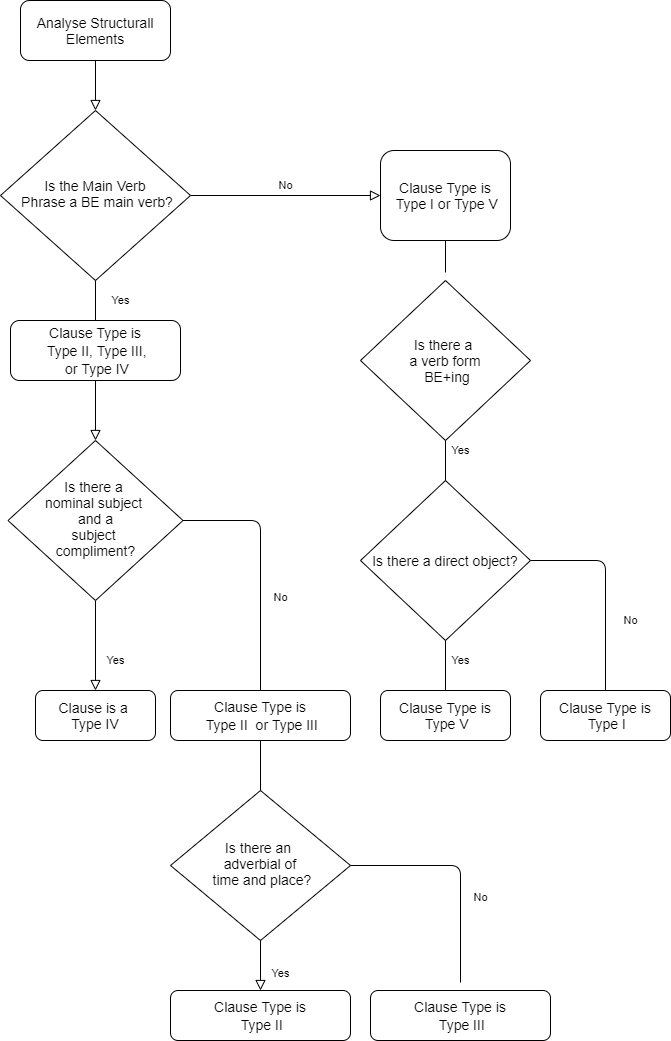

The diagram above was exported from draw.io. Its source (the exported page's mxGraphModel, read from the mxfile embedded in the PNG):
<mxGraphModel dx="1086" dy="966" grid="1" gridSize="10" guides="1" tooltips="1" connect="1" arrows="1" fold="1" page="1" pageScale="1" pageWidth="827" pageHeight="1169" math="0" shadow="0">
  <root>
    <mxCell id="WIyWlLk6GJQsqaUBKTNV-0" />
    <mxCell id="WIyWlLk6GJQsqaUBKTNV-1" parent="WIyWlLk6GJQsqaUBKTNV-0" />
    <mxCell id="WIyWlLk6GJQsqaUBKTNV-2" value="" style="rounded=0;html=1;jettySize=auto;orthogonalLoop=1;fontSize=11;endArrow=block;endFill=0;endSize=8;strokeWidth=1;shadow=0;labelBackgroundColor=none;edgeStyle=orthogonalEdgeStyle;" parent="WIyWlLk6GJQsqaUBKTNV-1" source="WIyWlLk6GJQsqaUBKTNV-3" target="WIyWlLk6GJQsqaUBKTNV-6" edge="1">
      <mxGeometry relative="1" as="geometry" />
    </mxCell>
    <mxCell id="WIyWlLk6GJQsqaUBKTNV-3" value="&lt;font style=&quot;font-size: 14px&quot;&gt;Analyse Structurall Elements&lt;/font&gt;" style="rounded=1;whiteSpace=wrap;html=1;fontSize=12;glass=0;strokeWidth=1;shadow=0;" parent="WIyWlLk6GJQsqaUBKTNV-1" vertex="1">
      <mxGeometry x="70" y="60" width="150" height="60" as="geometry" />
    </mxCell>
    <mxCell id="WIyWlLk6GJQsqaUBKTNV-4" value="Yes" style="rounded=0;html=1;jettySize=auto;orthogonalLoop=1;fontSize=11;endArrow=block;endFill=0;endSize=8;strokeWidth=1;shadow=0;labelBackgroundColor=none;edgeStyle=orthogonalEdgeStyle;startArrow=none;" parent="WIyWlLk6GJQsqaUBKTNV-1" source="jdJHVOdpQb2i_kgu9vCd-1" target="WIyWlLk6GJQsqaUBKTNV-10" edge="1">
      <mxGeometry x="-1" y="84" relative="1" as="geometry">
        <mxPoint x="-59" y="-80" as="offset" />
      </mxGeometry>
    </mxCell>
    <mxCell id="WIyWlLk6GJQsqaUBKTNV-5" value="No" style="edgeStyle=orthogonalEdgeStyle;rounded=0;html=1;jettySize=auto;orthogonalLoop=1;fontSize=11;endArrow=block;endFill=0;endSize=8;strokeWidth=1;shadow=0;labelBackgroundColor=none;" parent="WIyWlLk6GJQsqaUBKTNV-1" source="WIyWlLk6GJQsqaUBKTNV-6" target="WIyWlLk6GJQsqaUBKTNV-7" edge="1">
      <mxGeometry y="10" relative="1" as="geometry">
        <mxPoint as="offset" />
      </mxGeometry>
    </mxCell>
    <mxCell id="WIyWlLk6GJQsqaUBKTNV-6" value="&lt;span style=&quot;font-family: &amp;#34;arial&amp;#34; , &amp;#34;helvetica&amp;#34; , sans-serif ; font-size: 14px ; text-align: left ; background-color: rgb(255 , 255 , 255)&quot;&gt;Is the Main Verb&lt;br&gt;&amp;nbsp;Phrase a BE main verb?&lt;/span&gt;" style="rhombus;whiteSpace=wrap;html=1;shadow=0;fontFamily=Helvetica;fontSize=12;align=center;strokeWidth=1;spacing=6;spacingTop=-4;" parent="WIyWlLk6GJQsqaUBKTNV-1" vertex="1">
      <mxGeometry x="50" y="170" width="190" height="170" as="geometry" />
    </mxCell>
    <mxCell id="WIyWlLk6GJQsqaUBKTNV-7" value="&lt;span style=&quot;font-family: &amp;#34;arial&amp;#34; , &amp;#34;helvetica&amp;#34; , sans-serif ; font-size: 14px ; text-align: left ; background-color: rgb(255 , 255 , 255)&quot;&gt;Clause Type is&lt;br&gt;&amp;nbsp;Type I or Type V&lt;/span&gt;" style="rounded=1;whiteSpace=wrap;html=1;fontSize=12;glass=0;strokeWidth=1;shadow=0;" parent="WIyWlLk6GJQsqaUBKTNV-1" vertex="1">
      <mxGeometry x="430" y="210" width="130" height="90" as="geometry" />
    </mxCell>
    <mxCell id="WIyWlLk6GJQsqaUBKTNV-8" value="Yes" style="rounded=0;html=1;jettySize=auto;orthogonalLoop=1;fontSize=11;endArrow=block;endFill=0;endSize=8;strokeWidth=1;shadow=0;labelBackgroundColor=none;edgeStyle=orthogonalEdgeStyle;" parent="WIyWlLk6GJQsqaUBKTNV-1" source="WIyWlLk6GJQsqaUBKTNV-10" target="WIyWlLk6GJQsqaUBKTNV-11" edge="1">
      <mxGeometry x="0.3333" y="20" relative="1" as="geometry">
        <mxPoint as="offset" />
      </mxGeometry>
    </mxCell>
    <mxCell id="WIyWlLk6GJQsqaUBKTNV-10" value="&lt;font style=&quot;font-size: 14px&quot;&gt;Is there a &lt;br&gt;nominal subject&amp;nbsp;&lt;br&gt;&amp;nbsp;and a&amp;nbsp;&lt;br&gt;subject &lt;br&gt;compliment?&lt;/font&gt;" style="rhombus;whiteSpace=wrap;html=1;shadow=0;fontFamily=Helvetica;fontSize=12;align=center;strokeWidth=1;spacing=6;spacingTop=-4;" parent="WIyWlLk6GJQsqaUBKTNV-1" vertex="1">
      <mxGeometry x="57.5" y="500" width="175" height="160" as="geometry" />
    </mxCell>
    <mxCell id="WIyWlLk6GJQsqaUBKTNV-11" value="&lt;span style=&quot;font-family: &amp;#34;arial&amp;#34; , &amp;#34;helvetica&amp;#34; , sans-serif ; font-size: 14px ; text-align: left ; background-color: rgb(255 , 255 , 255)&quot;&gt;Clause is a &lt;br&gt;Type IV&lt;/span&gt;" style="rounded=1;whiteSpace=wrap;html=1;fontSize=12;glass=0;strokeWidth=1;shadow=0;" parent="WIyWlLk6GJQsqaUBKTNV-1" vertex="1">
      <mxGeometry x="85" y="750" width="120" height="50" as="geometry" />
    </mxCell>
    <mxCell id="jdJHVOdpQb2i_kgu9vCd-0" value="&lt;font style=&quot;font-size: 14px&quot;&gt;Is there a &lt;br&gt;a verb form&lt;br&gt;&amp;nbsp;BE+ing&lt;/font&gt;" style="rhombus;whiteSpace=wrap;html=1;hachureGap=4;pointerEvents=0;" parent="WIyWlLk6GJQsqaUBKTNV-1" vertex="1">
      <mxGeometry x="410" y="340" width="170" height="160" as="geometry" />
    </mxCell>
    <mxCell id="jdJHVOdpQb2i_kgu9vCd-1" value="&lt;span style=&quot;font-family: &amp;#34;arial&amp;#34; , &amp;#34;helvetica&amp;#34; , sans-serif ; font-size: 14px ; text-align: left ; background-color: rgb(255 , 255 , 255)&quot;&gt;Clause Type is&lt;/span&gt;&lt;br style=&quot;font-family: &amp;#34;arial&amp;#34; , &amp;#34;helvetica&amp;#34; , sans-serif ; font-size: 14px ; text-align: left&quot;&gt;&lt;span style=&quot;font-family: &amp;#34;arial&amp;#34; , &amp;#34;helvetica&amp;#34; , sans-serif ; font-size: 14px ; text-align: left ; background-color: rgb(255 , 255 , 255)&quot;&gt;&amp;nbsp;Type II, Type III,&lt;/span&gt;&lt;br style=&quot;font-family: &amp;#34;arial&amp;#34; , &amp;#34;helvetica&amp;#34; , sans-serif ; font-size: 14px ; text-align: left&quot;&gt;&lt;span style=&quot;font-family: &amp;#34;arial&amp;#34; , &amp;#34;helvetica&amp;#34; , sans-serif ; font-size: 14px ; text-align: left ; background-color: rgb(255 , 255 , 255)&quot;&gt;&amp;nbsp;or Type IV&lt;/span&gt;" style="rounded=1;whiteSpace=wrap;html=1;hachureGap=4;pointerEvents=0;" parent="WIyWlLk6GJQsqaUBKTNV-1" vertex="1">
      <mxGeometry x="60" y="380" width="170" height="60" as="geometry" />
    </mxCell>
    <mxCell id="jdJHVOdpQb2i_kgu9vCd-2" value="" style="rounded=0;html=1;jettySize=auto;orthogonalLoop=1;fontSize=11;endArrow=none;endFill=0;endSize=8;strokeWidth=1;shadow=0;labelBackgroundColor=none;edgeStyle=orthogonalEdgeStyle;" parent="WIyWlLk6GJQsqaUBKTNV-1" source="WIyWlLk6GJQsqaUBKTNV-6" target="jdJHVOdpQb2i_kgu9vCd-1" edge="1">
      <mxGeometry y="20" relative="1" as="geometry">
        <mxPoint as="offset" />
        <mxPoint x="145" y="340" as="sourcePoint" />
        <mxPoint x="150" y="420" as="targetPoint" />
      </mxGeometry>
    </mxCell>
    <mxCell id="jdJHVOdpQb2i_kgu9vCd-3" value="&lt;span style=&quot;font-family: &amp;#34;arial&amp;#34; , &amp;#34;helvetica&amp;#34; , sans-serif ; font-size: 14px ; text-align: left ; background-color: rgb(255 , 255 , 255)&quot;&gt;Clause Type is&lt;br&gt;&amp;nbsp;Type V&lt;/span&gt;" style="rounded=1;whiteSpace=wrap;html=1;fontSize=12;glass=0;strokeWidth=1;shadow=0;" parent="WIyWlLk6GJQsqaUBKTNV-1" vertex="1">
      <mxGeometry x="430" y="750" width="130" height="50" as="geometry" />
    </mxCell>
    <mxCell id="jdJHVOdpQb2i_kgu9vCd-4" value="&lt;font style=&quot;font-size: 14px&quot;&gt;Is there a direct object?&lt;/font&gt;" style="rhombus;whiteSpace=wrap;html=1;hachureGap=4;pointerEvents=0;" parent="WIyWlLk6GJQsqaUBKTNV-1" vertex="1">
      <mxGeometry x="410" y="540" width="170" height="160" as="geometry" />
    </mxCell>
    <mxCell id="jdJHVOdpQb2i_kgu9vCd-5" value="&lt;span style=&quot;font-family: &amp;#34;arial&amp;#34; , &amp;#34;helvetica&amp;#34; , sans-serif ; font-size: 14px ; text-align: left ; background-color: rgb(255 , 255 , 255)&quot;&gt;Clause Type is&lt;/span&gt;&lt;br style=&quot;font-family: &amp;#34;arial&amp;#34; , &amp;#34;helvetica&amp;#34; , sans-serif ; font-size: 14px ; text-align: left&quot;&gt;&lt;span style=&quot;font-family: &amp;#34;arial&amp;#34; , &amp;#34;helvetica&amp;#34; , sans-serif ; font-size: 14px ; text-align: left ; background-color: rgb(255 , 255 , 255)&quot;&gt;&amp;nbsp;Type II&amp;nbsp; or Type III&lt;/span&gt;" style="rounded=1;whiteSpace=wrap;html=1;fontSize=12;glass=0;strokeWidth=1;shadow=0;" parent="WIyWlLk6GJQsqaUBKTNV-1" vertex="1">
      <mxGeometry x="220" y="750" width="180" height="50" as="geometry" />
    </mxCell>
    <mxCell id="jdJHVOdpQb2i_kgu9vCd-6" value="No" style="endArrow=none;html=1;startSize=14;endSize=14;sourcePerimeterSpacing=8;targetPerimeterSpacing=8;entryX=1;entryY=0.5;entryDx=0;entryDy=0;exitX=0.5;exitY=0;exitDx=0;exitDy=0;" parent="WIyWlLk6GJQsqaUBKTNV-1" source="jdJHVOdpQb2i_kgu9vCd-5" target="WIyWlLk6GJQsqaUBKTNV-10" edge="1">
      <mxGeometry x="-0.25" y="-20" width="50" height="50" relative="1" as="geometry">
        <mxPoint x="320" y="630" as="sourcePoint" />
        <mxPoint x="370" y="580" as="targetPoint" />
        <Array as="points">
          <mxPoint x="310" y="580" />
        </Array>
        <mxPoint as="offset" />
      </mxGeometry>
    </mxCell>
    <mxCell id="jdJHVOdpQb2i_kgu9vCd-7" value="" style="endArrow=none;html=1;startSize=14;endSize=14;sourcePerimeterSpacing=8;targetPerimeterSpacing=8;entryX=0.5;entryY=1;entryDx=0;entryDy=0;" parent="WIyWlLk6GJQsqaUBKTNV-1" source="jdJHVOdpQb2i_kgu9vCd-0" target="WIyWlLk6GJQsqaUBKTNV-7" edge="1">
      <mxGeometry width="50" height="50" relative="1" as="geometry">
        <mxPoint x="320" y="630" as="sourcePoint" />
        <mxPoint x="370" y="580" as="targetPoint" />
      </mxGeometry>
    </mxCell>
    <mxCell id="jdJHVOdpQb2i_kgu9vCd-8" value="Yes" style="endArrow=none;html=1;startSize=14;endSize=14;sourcePerimeterSpacing=8;targetPerimeterSpacing=8;entryX=0.5;entryY=1;entryDx=0;entryDy=0;" parent="WIyWlLk6GJQsqaUBKTNV-1" target="jdJHVOdpQb2i_kgu9vCd-0" edge="1">
      <mxGeometry x="0.5" y="-15" width="50" height="50" relative="1" as="geometry">
        <mxPoint x="495" y="540" as="sourcePoint" />
        <mxPoint x="370" y="580" as="targetPoint" />
        <mxPoint as="offset" />
      </mxGeometry>
    </mxCell>
    <mxCell id="jdJHVOdpQb2i_kgu9vCd-9" value="Yes" style="endArrow=none;html=1;startSize=14;endSize=14;sourcePerimeterSpacing=8;targetPerimeterSpacing=8;entryX=0.5;entryY=1;entryDx=0;entryDy=0;exitX=0.5;exitY=0;exitDx=0;exitDy=0;" parent="WIyWlLk6GJQsqaUBKTNV-1" source="jdJHVOdpQb2i_kgu9vCd-3" target="jdJHVOdpQb2i_kgu9vCd-4" edge="1">
      <mxGeometry x="0.2" y="-15" width="50" height="50" relative="1" as="geometry">
        <mxPoint x="320" y="630" as="sourcePoint" />
        <mxPoint x="370" y="580" as="targetPoint" />
        <mxPoint as="offset" />
      </mxGeometry>
    </mxCell>
    <mxCell id="jdJHVOdpQb2i_kgu9vCd-11" value="&lt;span style=&quot;font-family: &amp;#34;arial&amp;#34; , &amp;#34;helvetica&amp;#34; , sans-serif ; font-size: 14px ; text-align: left ; background-color: rgb(255 , 255 , 255)&quot;&gt;Clause Type is&lt;br&gt;&amp;nbsp;Type I&lt;/span&gt;" style="rounded=1;whiteSpace=wrap;html=1;fontSize=12;glass=0;strokeWidth=1;shadow=0;" parent="WIyWlLk6GJQsqaUBKTNV-1" vertex="1">
      <mxGeometry x="590" y="750" width="130" height="50" as="geometry" />
    </mxCell>
    <mxCell id="jdJHVOdpQb2i_kgu9vCd-12" value="No" style="endArrow=none;html=1;startSize=14;endSize=14;sourcePerimeterSpacing=8;targetPerimeterSpacing=8;entryX=1;entryY=0.5;entryDx=0;entryDy=0;exitX=0.5;exitY=0;exitDx=0;exitDy=0;" parent="WIyWlLk6GJQsqaUBKTNV-1" source="jdJHVOdpQb2i_kgu9vCd-11" target="jdJHVOdpQb2i_kgu9vCd-4" edge="1">
      <mxGeometry x="-0.3171" y="-25" width="50" height="50" relative="1" as="geometry">
        <mxPoint x="320" y="630" as="sourcePoint" />
        <mxPoint x="370" y="580" as="targetPoint" />
        <Array as="points">
          <mxPoint x="655" y="620" />
        </Array>
        <mxPoint as="offset" />
      </mxGeometry>
    </mxCell>
    <mxCell id="jdJHVOdpQb2i_kgu9vCd-13" value="&lt;font style=&quot;font-size: 14px&quot;&gt;Is there an &lt;br&gt;adverbial of&lt;br&gt;&amp;nbsp;time and place?&lt;/font&gt;" style="rhombus;whiteSpace=wrap;html=1;shadow=0;fontFamily=Helvetica;fontSize=12;align=center;strokeWidth=1;spacing=6;spacingTop=-4;" parent="WIyWlLk6GJQsqaUBKTNV-1" vertex="1">
      <mxGeometry x="220" y="850" width="180" height="150" as="geometry" />
    </mxCell>
    <mxCell id="jdJHVOdpQb2i_kgu9vCd-14" value="&lt;span style=&quot;font-family: &amp;#34;arial&amp;#34; , &amp;#34;helvetica&amp;#34; , sans-serif ; font-size: 14px ; text-align: left ; background-color: rgb(255 , 255 , 255)&quot;&gt;Clause Type is&lt;/span&gt;&lt;br style=&quot;font-family: &amp;#34;arial&amp;#34; , &amp;#34;helvetica&amp;#34; , sans-serif ; font-size: 14px ; text-align: left&quot;&gt;&lt;span style=&quot;font-family: &amp;#34;arial&amp;#34; , &amp;#34;helvetica&amp;#34; , sans-serif ; font-size: 14px ; text-align: left ; background-color: rgb(255 , 255 , 255)&quot;&gt;&amp;nbsp;Type II&lt;/span&gt;" style="rounded=1;whiteSpace=wrap;html=1;fontSize=12;glass=0;strokeWidth=1;shadow=0;" parent="WIyWlLk6GJQsqaUBKTNV-1" vertex="1">
      <mxGeometry x="220" y="1050" width="180" height="50" as="geometry" />
    </mxCell>
    <mxCell id="jdJHVOdpQb2i_kgu9vCd-15" value="&lt;span style=&quot;font-family: &amp;#34;arial&amp;#34; , &amp;#34;helvetica&amp;#34; , sans-serif ; font-size: 14px ; text-align: left ; background-color: rgb(255 , 255 , 255)&quot;&gt;Clause Type is&lt;/span&gt;&lt;br style=&quot;font-family: &amp;#34;arial&amp;#34; , &amp;#34;helvetica&amp;#34; , sans-serif ; font-size: 14px ; text-align: left&quot;&gt;&lt;span style=&quot;font-family: &amp;#34;arial&amp;#34; , &amp;#34;helvetica&amp;#34; , sans-serif ; font-size: 14px ; text-align: left ; background-color: rgb(255 , 255 , 255)&quot;&gt;&amp;nbsp;Type III&lt;/span&gt;" style="rounded=1;whiteSpace=wrap;html=1;fontSize=12;glass=0;strokeWidth=1;shadow=0;" parent="WIyWlLk6GJQsqaUBKTNV-1" vertex="1">
      <mxGeometry x="420" y="1050" width="180" height="50" as="geometry" />
    </mxCell>
    <mxCell id="jdJHVOdpQb2i_kgu9vCd-16" value="Yes" style="rounded=0;html=1;jettySize=auto;orthogonalLoop=1;fontSize=11;endArrow=block;endFill=0;endSize=8;strokeWidth=1;shadow=0;labelBackgroundColor=none;edgeStyle=orthogonalEdgeStyle;entryX=0.5;entryY=0;entryDx=0;entryDy=0;" parent="WIyWlLk6GJQsqaUBKTNV-1" target="jdJHVOdpQb2i_kgu9vCd-14" edge="1">
      <mxGeometry x="0.3333" y="20" relative="1" as="geometry">
        <mxPoint as="offset" />
        <mxPoint x="310" y="1000" as="sourcePoint" />
        <mxPoint x="310" y="1030" as="targetPoint" />
      </mxGeometry>
    </mxCell>
    <mxCell id="jdJHVOdpQb2i_kgu9vCd-17" value="No" style="endArrow=none;html=1;startSize=14;endSize=14;sourcePerimeterSpacing=8;targetPerimeterSpacing=8;entryX=1;entryY=0.5;entryDx=0;entryDy=0;" parent="WIyWlLk6GJQsqaUBKTNV-1" source="jdJHVOdpQb2i_kgu9vCd-15" target="jdJHVOdpQb2i_kgu9vCd-13" edge="1">
      <mxGeometry x="-0.25" y="-20" width="50" height="50" relative="1" as="geometry">
        <mxPoint x="475" y="1100" as="sourcePoint" />
        <mxPoint x="430" y="925" as="targetPoint" />
        <Array as="points">
          <mxPoint x="510" y="925" />
        </Array>
        <mxPoint as="offset" />
      </mxGeometry>
    </mxCell>
    <mxCell id="jdJHVOdpQb2i_kgu9vCd-18" value="" style="endArrow=none;html=1;startSize=14;endSize=14;sourcePerimeterSpacing=8;targetPerimeterSpacing=8;entryX=0.5;entryY=1;entryDx=0;entryDy=0;exitX=0.5;exitY=0;exitDx=0;exitDy=0;" parent="WIyWlLk6GJQsqaUBKTNV-1" source="jdJHVOdpQb2i_kgu9vCd-13" target="jdJHVOdpQb2i_kgu9vCd-5" edge="1">
      <mxGeometry width="50" height="50" relative="1" as="geometry">
        <mxPoint x="390" y="830" as="sourcePoint" />
        <mxPoint x="440" y="780" as="targetPoint" />
      </mxGeometry>
    </mxCell>
  </root>
</mxGraphModel>